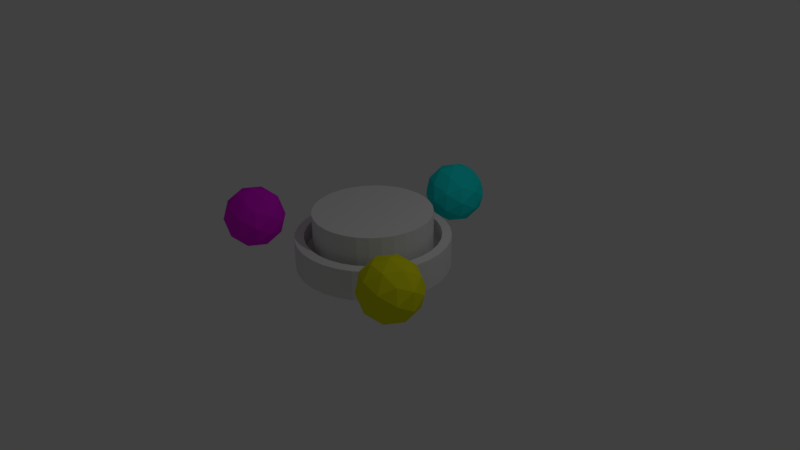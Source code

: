 # Source: Checkpoint.blend  (saved by Blender 2.78.0; exported with 4.5.12 LTS)
import bpy
from mathutils import Matrix  # noqa: F401  (used for matrix-valued properties, if any)

bpy.ops.wm.read_factory_settings(use_empty=True)
scene = bpy.context.scene
scene.name = 'Scene'

# ---- collections
col_collection_1 = bpy.data.collections.new('Collection 1'); scene.collection.children.link(col_collection_1)

# ---- materials (node trees are filled in below, after node groups)
mat_checkpoint_cube_unctive = bpy.data.materials.new('Checkpoint-Cube-Unctive')
mat_checkpoint_cube_unctive.alpha_threshold = 0.0
mat_checkpoint_cube_unctive.use_transparent_shadow = False
mat_checkpoint_cube_unctive.diffuse_color = (0.01, 0.8, 0.8, 1.0)
mat_checkpoint_cube_unctive.roughness = 0.5
mat_checkpoint_pyramid_unactive = bpy.data.materials.new('Checkpoint-Pyramid-Unactive')
mat_checkpoint_pyramid_unactive.alpha_threshold = 0.0
mat_checkpoint_pyramid_unactive.use_transparent_shadow = False
mat_checkpoint_pyramid_unactive.diffuse_color = (0.8, 0.8, 0.01, 1.0)
mat_checkpoint_pyramid_unactive.roughness = 0.5
mat_checkpoint_sphere_unactive = bpy.data.materials.new('Checkpoint-Sphere-Unactive')
mat_checkpoint_sphere_unactive.alpha_threshold = 0.0
mat_checkpoint_sphere_unactive.use_transparent_shadow = False
mat_checkpoint_sphere_unactive.diffuse_color = (0.8, 0.01, 0.8, 1.0)
mat_checkpoint_sphere_unactive.roughness = 0.5
mat_checkpoint_base = bpy.data.materials.new('Checkpoint-Base')
mat_checkpoint_base.alpha_threshold = 0.0
mat_checkpoint_base.use_transparent_shadow = False
mat_checkpoint_base.roughness = 0.5
mat_checkpoint_base.line_color = (0.0, 0.0, 0.0, 1.0)

# ---- material node trees

# ---- world
world_world = bpy.data.worlds.new('World'); scene.world = world_world
world_world.color = (0.05088, 0.05088, 0.05088)
world_world.use_sun_shadow = False
world_world.sun_shadow_jitter_overblur = 0.0
world_world.cycles.sampling_method = 'MANUAL'

# ---- cameras
cam_camera = bpy.data.cameras.new('Camera')
cam_camera.clip_end = 100.0
cam_camera.lens = 35.0
cam_camera.sensor_width = 32.0
cam_camera.sensor_height = 18.0
cam_camera.ortho_scale = 7.314
cam_camera.dof.focus_distance = 0.0
cam_camera.dof.aperture_fstop = 128.0

# ---- lights
light_lamp = bpy.data.lights.new('Lamp', 'POINT')
light_lamp.transmission_factor = 0.0
light_lamp.cutoff_distance = 30.0
light_lamp.energy = 100.0
light_lamp.shadow_buffer_clip_start = 1.001
light_lamp.shadow_soft_size = 0.1
light_lamp.shadow_maximum_resolution = 0.006
light_lamp.use_absolute_resolution = True

# ---- meshes
me_icosphere = bpy.data.meshes.new('Icosphere')
me_icosphere.from_pydata([(0.0, -0.4, 6.517e-08), (0.2894, -0.1789, 0.2103), (-0.1106, -0.1789, 0.3403), (-0.3578, -0.1789, 2.914e-08), (-0.1106, -0.1789, -0.3403), (0.2894, -0.1789, -0.2103), (0.1106, 0.1789, 0.3403), (-0.2894, 0.1789, 0.2103), (-0.2894, 0.1789, -0.2103), (0.1106, 0.1789, -0.3403), (0.3578, 0.1789, -2.914e-08), (0.0, 0.4, -6.517e-08), (-0.06498, -0.3403, 0.2), (0.1701, -0.3403, 0.1236), (0.1051, -0.2103, 0.3236), (0.3403, -0.2103, 3.426e-08), (0.1701, -0.3403, -0.1236), (-0.2103, -0.3403, 5.544e-08), (-0.2753, -0.2103, 0.2), (-0.06498, -0.3403, -0.2), (-0.2753, -0.2103, -0.2), (0.1051, -0.2103, -0.3236), (0.3804, 2.014e-08, 0.1236), (0.3804, -2.014e-08, -0.1236), (0.0, 6.517e-08, 0.4), (0.2351, 5.272e-08, 0.3236), (-0.3804, 2.014e-08, 0.1236), (-0.2351, 5.272e-08, 0.3236), (-0.2351, -5.272e-08, -0.3236), (-0.3804, -2.014e-08, -0.1236), (0.2351, -5.272e-08, -0.3236), (0.0, -6.517e-08, -0.4), (0.2753, 0.2103, 0.2), (-0.1051, 0.2103, 0.3236), (-0.3403, 0.2103, -3.426e-08), (-0.1051, 0.2103, -0.3236), (0.2753, 0.2103, -0.2), (0.06498, 0.3403, 0.2), (0.2103, 0.3403, -5.544e-08), (-0.1701, 0.3403, 0.1236), (-0.1701, 0.3403, -0.1236), (0.06498, 0.3403, -0.2)], [], [(0, 13, 12), (1, 13, 15), (0, 12, 17), (0, 17, 19), (0, 19, 16), (1, 15, 22), (2, 14, 24), (3, 18, 26), (4, 20, 28), (5, 21, 30), (1, 22, 25), (2, 24, 27), (3, 26, 29), (4, 28, 31), (5, 30, 23), (6, 32, 37), (7, 33, 39), (8, 34, 40), (9, 35, 41), (10, 36, 38), (38, 41, 11), (38, 36, 41), (36, 9, 41), (41, 40, 11), (41, 35, 40), (35, 8, 40), (40, 39, 11), (40, 34, 39), (34, 7, 39), (39, 37, 11), (39, 33, 37), (33, 6, 37), (37, 38, 11), (37, 32, 38), (32, 10, 38), (23, 36, 10), (23, 30, 36), (30, 9, 36), (31, 35, 9), (31, 28, 35), (28, 8, 35), (29, 34, 8), (29, 26, 34), (26, 7, 34), (27, 33, 7), (27, 24, 33), (24, 6, 33), (25, 32, 6), (25, 22, 32), (22, 10, 32), (30, 31, 9), (30, 21, 31), (21, 4, 31), (28, 29, 8), (28, 20, 29), (20, 3, 29), (26, 27, 7), (26, 18, 27), (18, 2, 27), (24, 25, 6), (24, 14, 25), (14, 1, 25), (22, 23, 10), (22, 15, 23), (15, 5, 23), (16, 21, 5), (16, 19, 21), (19, 4, 21), (19, 20, 4), (19, 17, 20), (17, 3, 20), (17, 18, 3), (17, 12, 18), (12, 2, 18), (15, 16, 5), (15, 13, 16), (13, 0, 16), (12, 14, 2), (12, 13, 14), (13, 1, 14)])
me_icosphere.materials.append(mat_checkpoint_cube_unctive)
me_icosphere.use_remesh_preserve_volume = False
me_icosphere.use_remesh_preserve_attributes = False
me_icosphere.use_mirror_vertex_groups = False
me_icosphere.update()
me_icosphere_002 = bpy.data.meshes.new('Icosphere.002')
me_icosphere_002.from_pydata([(0.0, -0.4, 6.517e-08), (0.2894, -0.1789, 0.2103), (-0.1106, -0.1789, 0.3403), (-0.3578, -0.1789, 2.914e-08), (-0.1106, -0.1789, -0.3403), (0.2894, -0.1789, -0.2103), (0.1106, 0.1789, 0.3403), (-0.2894, 0.1789, 0.2103), (-0.2894, 0.1789, -0.2103), (0.1106, 0.1789, -0.3403), (0.3578, 0.1789, -2.914e-08), (0.0, 0.4, -6.517e-08), (-0.06498, -0.3403, 0.2), (0.1701, -0.3403, 0.1236), (0.1051, -0.2103, 0.3236), (0.3403, -0.2103, 3.426e-08), (0.1701, -0.3403, -0.1236), (-0.2103, -0.3403, 5.544e-08), (-0.2753, -0.2103, 0.2), (-0.06498, -0.3403, -0.2), (-0.2753, -0.2103, -0.2), (0.1051, -0.2103, -0.3236), (0.3804, 2.014e-08, 0.1236), (0.3804, -2.014e-08, -0.1236), (0.0, 6.517e-08, 0.4), (0.2351, 5.272e-08, 0.3236), (-0.3804, 2.014e-08, 0.1236), (-0.2351, 5.272e-08, 0.3236), (-0.2351, -5.272e-08, -0.3236), (-0.3804, -2.014e-08, -0.1236), (0.2351, -5.272e-08, -0.3236), (0.0, -6.517e-08, -0.4), (0.2753, 0.2103, 0.2), (-0.1051, 0.2103, 0.3236), (-0.3403, 0.2103, -3.426e-08), (-0.1051, 0.2103, -0.3236), (0.2753, 0.2103, -0.2), (0.06498, 0.3403, 0.2), (0.2103, 0.3403, -5.544e-08), (-0.1701, 0.3403, 0.1236), (-0.1701, 0.3403, -0.1236), (0.06498, 0.3403, -0.2)], [], [(0, 13, 12), (1, 13, 15), (0, 12, 17), (0, 17, 19), (0, 19, 16), (1, 15, 22), (2, 14, 24), (3, 18, 26), (4, 20, 28), (5, 21, 30), (1, 22, 25), (2, 24, 27), (3, 26, 29), (4, 28, 31), (5, 30, 23), (6, 32, 37), (7, 33, 39), (8, 34, 40), (9, 35, 41), (10, 36, 38), (38, 41, 11), (38, 36, 41), (36, 9, 41), (41, 40, 11), (41, 35, 40), (35, 8, 40), (40, 39, 11), (40, 34, 39), (34, 7, 39), (39, 37, 11), (39, 33, 37), (33, 6, 37), (37, 38, 11), (37, 32, 38), (32, 10, 38), (23, 36, 10), (23, 30, 36), (30, 9, 36), (31, 35, 9), (31, 28, 35), (28, 8, 35), (29, 34, 8), (29, 26, 34), (26, 7, 34), (27, 33, 7), (27, 24, 33), (24, 6, 33), (25, 32, 6), (25, 22, 32), (22, 10, 32), (30, 31, 9), (30, 21, 31), (21, 4, 31), (28, 29, 8), (28, 20, 29), (20, 3, 29), (26, 27, 7), (26, 18, 27), (18, 2, 27), (24, 25, 6), (24, 14, 25), (14, 1, 25), (22, 23, 10), (22, 15, 23), (15, 5, 23), (16, 21, 5), (16, 19, 21), (19, 4, 21), (19, 20, 4), (19, 17, 20), (17, 3, 20), (17, 18, 3), (17, 12, 18), (12, 2, 18), (15, 16, 5), (15, 13, 16), (13, 0, 16), (12, 14, 2), (12, 13, 14), (13, 1, 14)])
me_icosphere_002.materials.append(mat_checkpoint_pyramid_unactive)
me_icosphere_002.use_remesh_preserve_volume = False
me_icosphere_002.use_remesh_preserve_attributes = False
me_icosphere_002.use_mirror_vertex_groups = False
me_icosphere_002.update()
me_icosphere_001 = bpy.data.meshes.new('Icosphere.001')
me_icosphere_001.from_pydata([(0.0, -0.4, 6.517e-08), (0.2894, -0.1789, 0.2103), (-0.1106, -0.1789, 0.3403), (-0.3578, -0.1789, 2.914e-08), (-0.1106, -0.1789, -0.3403), (0.2894, -0.1789, -0.2103), (0.1106, 0.1789, 0.3403), (-0.2894, 0.1789, 0.2103), (-0.2894, 0.1789, -0.2103), (0.1106, 0.1789, -0.3403), (0.3578, 0.1789, -2.914e-08), (0.0, 0.4, -6.517e-08), (-0.06498, -0.3403, 0.2), (0.1701, -0.3403, 0.1236), (0.1051, -0.2103, 0.3236), (0.3403, -0.2103, 3.426e-08), (0.1701, -0.3403, -0.1236), (-0.2103, -0.3403, 5.544e-08), (-0.2753, -0.2103, 0.2), (-0.06498, -0.3403, -0.2), (-0.2753, -0.2103, -0.2), (0.1051, -0.2103, -0.3236), (0.3804, 2.014e-08, 0.1236), (0.3804, -2.014e-08, -0.1236), (0.0, 6.517e-08, 0.4), (0.2351, 5.272e-08, 0.3236), (-0.3804, 2.014e-08, 0.1236), (-0.2351, 5.272e-08, 0.3236), (-0.2351, -5.272e-08, -0.3236), (-0.3804, -2.014e-08, -0.1236), (0.2351, -5.272e-08, -0.3236), (0.0, -6.517e-08, -0.4), (0.2753, 0.2103, 0.2), (-0.1051, 0.2103, 0.3236), (-0.3403, 0.2103, -3.426e-08), (-0.1051, 0.2103, -0.3236), (0.2753, 0.2103, -0.2), (0.06498, 0.3403, 0.2), (0.2103, 0.3403, -5.544e-08), (-0.1701, 0.3403, 0.1236), (-0.1701, 0.3403, -0.1236), (0.06498, 0.3403, -0.2)], [], [(0, 13, 12), (1, 13, 15), (0, 12, 17), (0, 17, 19), (0, 19, 16), (1, 15, 22), (2, 14, 24), (3, 18, 26), (4, 20, 28), (5, 21, 30), (1, 22, 25), (2, 24, 27), (3, 26, 29), (4, 28, 31), (5, 30, 23), (6, 32, 37), (7, 33, 39), (8, 34, 40), (9, 35, 41), (10, 36, 38), (38, 41, 11), (38, 36, 41), (36, 9, 41), (41, 40, 11), (41, 35, 40), (35, 8, 40), (40, 39, 11), (40, 34, 39), (34, 7, 39), (39, 37, 11), (39, 33, 37), (33, 6, 37), (37, 38, 11), (37, 32, 38), (32, 10, 38), (23, 36, 10), (23, 30, 36), (30, 9, 36), (31, 35, 9), (31, 28, 35), (28, 8, 35), (29, 34, 8), (29, 26, 34), (26, 7, 34), (27, 33, 7), (27, 24, 33), (24, 6, 33), (25, 32, 6), (25, 22, 32), (22, 10, 32), (30, 31, 9), (30, 21, 31), (21, 4, 31), (28, 29, 8), (28, 20, 29), (20, 3, 29), (26, 27, 7), (26, 18, 27), (18, 2, 27), (24, 25, 6), (24, 14, 25), (14, 1, 25), (22, 23, 10), (22, 15, 23), (15, 5, 23), (16, 21, 5), (16, 19, 21), (19, 4, 21), (19, 20, 4), (19, 17, 20), (17, 3, 20), (17, 18, 3), (17, 12, 18), (12, 2, 18), (15, 16, 5), (15, 13, 16), (13, 0, 16), (12, 14, 2), (12, 13, 14), (13, 1, 14)])
me_icosphere_001.materials.append(mat_checkpoint_sphere_unactive)
me_icosphere_001.use_remesh_preserve_volume = False
me_icosphere_001.use_remesh_preserve_attributes = False
me_icosphere_001.use_mirror_vertex_groups = False
me_icosphere_001.update()
me_cylinder_007 = bpy.data.meshes.new('Cylinder.007')
me_cylinder_007.from_pydata([(0.0, 1.0, -0.25), (-9.072e-08, 0.8789, 0.16), (0.1951, 0.9808, -0.25), (0.1715, 0.862, 0.16), (0.3827, 0.9239, -0.25), (0.3364, 0.812, 0.16), (0.5556, 0.8315, -0.25), (0.4883, 0.7308, 0.16), (0.7071, 0.7071, -0.25), (0.6215, 0.6215, 0.16), (0.8315, 0.5556, -0.25), (0.7308, 0.4883, 0.16), (0.9239, 0.3827, -0.25), (0.812, 0.3364, 0.16), (0.9808, 0.1951, -0.25), (0.862, 0.1715, 0.16), (1.0, 8.742e-08, -0.25), (0.8789, 2.397e-08, 0.16), (0.9808, -0.1951, -0.25), (0.862, -0.1715, 0.16), (0.9239, -0.3827, -0.25), (0.812, -0.3364, 0.16), (0.8315, -0.5556, -0.25), (0.7308, -0.4883, 0.16), (0.7071, -0.7071, -0.25), (0.6215, -0.6215, 0.16), (0.5556, -0.8315, -0.25), (0.4883, -0.7308, 0.16), (0.3827, -0.9239, -0.25), (0.3364, -0.812, 0.16), (0.1951, -0.9808, -0.25), (0.1715, -0.862, 0.16), (-3.258e-07, -1.0, -0.25), (-2.969e-07, -0.8789, 0.16), (-0.1951, -0.9808, -0.25), (-0.1715, -0.862, 0.16), (-0.3827, -0.9239, -0.25), (-0.3364, -0.812, 0.16), (-0.5556, -0.8315, -0.25), (-0.4883, -0.7308, 0.16), (-0.7071, -0.7071, -0.25), (-0.6215, -0.6215, 0.16), (-0.8315, -0.5556, -0.25), (-0.7308, -0.4883, 0.16), (-0.9239, -0.3827, -0.25), (-0.812, -0.3364, 0.16), (-0.9808, -0.1951, -0.25), (-0.862, -0.1715, 0.16), (-1.0, 9.775e-07, -0.25), (-0.8789, 8.351e-07, 0.16), (-0.9808, 0.1951, -0.25), (-0.862, 0.1715, 0.16), (-0.9239, 0.3827, -0.25), (-0.812, 0.3364, 0.16), (-0.8315, 0.5556, -0.25), (-0.7308, 0.4883, 0.16), (-0.7071, 0.7071, -0.25), (-0.6215, 0.6215, 0.16), (-0.5556, 0.8315, -0.25), (-0.4883, 0.7308, 0.16), (-0.3827, 0.9239, -0.25), (-0.3364, 0.812, 0.16), (-0.1951, 0.9808, -0.25), (-0.1715, 0.862, 0.16), (0.1951, 0.9808, 0.15), (0.0, 1.0, 0.15), (0.3827, 0.9239, 0.15), (0.5556, 0.8315, 0.15), (0.7071, 0.7071, 0.15), (0.8315, 0.5556, 0.15), (0.9239, 0.3827, 0.15), (0.9808, 0.1951, 0.15), (1.0, 7.55e-08, 0.15), (0.9808, -0.1951, 0.15), (0.9239, -0.3827, 0.15), (0.8315, -0.5556, 0.15), (0.7071, -0.7071, 0.15), (0.5556, -0.8315, 0.15), (0.3827, -0.9239, 0.15), (0.1951, -0.9808, 0.15), (-3.258e-07, -1.0, 0.15), (-0.1951, -0.9808, 0.15), (-0.3827, -0.9239, 0.15), (-0.5556, -0.8315, 0.15), (-0.7071, -0.7071, 0.15), (-0.8315, -0.5556, 0.15), (-0.9239, -0.3827, 0.15), (-0.9808, -0.1951, 0.15), (-1.0, 9.656e-07, 0.15), (-0.9808, 0.1951, 0.15), (-0.9239, 0.3827, 0.15), (-0.8315, 0.5556, 0.15), (-0.7071, 0.7071, 0.15), (-0.5556, 0.8315, 0.15), (-0.3827, 0.9239, 0.15), (-0.1951, 0.9808, 0.15), (0.1499, 0.7536, -0.075), (-1.538e-07, 0.7684, -0.075), (0.2941, 0.7099, -0.075), (0.4269, 0.6389, -0.075), (0.5433, 0.5433, -0.075), (0.6389, 0.4269, -0.075), (0.7099, 0.2941, -0.075), (0.7536, 0.1499, -0.075), (0.7684, 6.017e-09, -0.075), (0.7536, -0.1499, -0.075), (0.7099, -0.2941, -0.075), (0.6389, -0.4269, -0.075), (0.5433, -0.5433, -0.075), (0.4269, -0.6389, -0.075), (0.2941, -0.7099, -0.075), (0.1499, -0.7536, -0.075), (-2.615e-07, -0.7684, -0.075), (-0.1499, -0.7536, -0.075), (-0.2941, -0.7099, -0.075), (-0.4269, -0.6389, -0.075), (-0.5433, -0.5433, -0.075), (-0.6389, -0.4269, -0.075), (-0.7099, -0.2941, -0.075), (-0.7536, -0.1499, -0.075), (-0.7684, 7.303e-07, -0.075), (-0.7536, 0.1499, -0.075), (-0.7099, 0.2941, -0.075), (-0.6389, 0.4269, -0.075), (-0.5433, 0.5433, -0.075), (-0.4269, 0.6389, -0.075), (-0.2941, 0.7099, -0.075), (-0.1499, 0.7536, -0.075), (0.1715, 0.862, -0.06), (-9.269e-08, 0.8789, -0.06), (0.3364, 0.812, -0.06), (0.4883, 0.7308, -0.06), (0.6215, 0.6215, -0.06), (0.7308, 0.4883, -0.06), (0.812, 0.3364, -0.06), (0.862, 0.1715, -0.06), (0.8789, 2.397e-08, -0.06), (0.862, -0.1715, -0.06), (0.812, -0.3364, -0.06), (0.7308, -0.4883, -0.06), (0.6215, -0.6215, -0.06), (0.4883, -0.7308, -0.06), (0.3364, -0.812, -0.06), (0.1715, -0.862, -0.06), (-2.989e-07, -0.8789, -0.06), (-0.1715, -0.862, -0.06), (-0.3364, -0.812, -0.06), (-0.4883, -0.7308, -0.06), (-0.6215, -0.6215, -0.06), (-0.7308, -0.4883, -0.06), (-0.812, -0.3364, -0.06), (-0.862, -0.1715, -0.06), (-0.8789, 8.351e-07, -0.06), (-0.862, 0.1715, -0.06), (-0.812, 0.3364, -0.06), (-0.7308, 0.4883, -0.06), (-0.6215, 0.6215, -0.06), (-0.4883, 0.7308, -0.06), (-0.3364, 0.812, -0.06), (-0.1715, 0.862, -0.06), (0.1499, 0.7536, 0.475), (-1.518e-07, 0.7684, 0.475), (0.2941, 0.7099, 0.475), (0.4269, 0.6389, 0.475), (0.5433, 0.5433, 0.475), (0.6389, 0.4269, 0.475), (0.7099, 0.2941, 0.475), (0.7536, 0.1499, 0.475), (0.7684, 6.017e-09, 0.475), (0.7536, -0.1499, 0.475), (0.7099, -0.2941, 0.475), (0.6389, -0.4269, 0.475), (0.5433, -0.5433, 0.475), (0.4269, -0.6389, 0.475), (0.2941, -0.7099, 0.475), (0.1499, -0.7536, 0.475), (-2.595e-07, -0.7684, 0.475), (-0.1499, -0.7536, 0.475), (-0.2941, -0.7099, 0.475), (-0.4269, -0.6389, 0.475), (-0.5433, -0.5433, 0.475), (-0.6389, -0.4269, 0.475), (-0.7099, -0.2941, 0.475), (-0.7536, -0.1499, 0.475), (-0.7684, 7.303e-07, 0.475), (-0.7536, 0.1499, 0.475), (-0.7099, 0.2941, 0.475), (-0.6389, 0.4269, 0.475), (-0.5433, 0.5433, 0.475), (-0.4269, 0.6389, 0.475), (-0.2941, 0.7099, 0.475), (-0.1499, 0.7536, 0.475)], [], [(0, 65, 64, 2), (2, 64, 66, 4), (4, 66, 67, 6), (6, 67, 68, 8), (8, 68, 69, 10), (10, 69, 70, 12), (12, 70, 71, 14), (14, 71, 72, 16), (16, 72, 73, 18), (18, 73, 74, 20), (20, 74, 75, 22), (22, 75, 76, 24), (24, 76, 77, 26), (26, 77, 78, 28), (28, 78, 79, 30), (30, 79, 80, 32), (32, 80, 81, 34), (34, 81, 82, 36), (36, 82, 83, 38), (38, 83, 84, 40), (40, 84, 85, 42), (42, 85, 86, 44), (44, 86, 87, 46), (46, 87, 88, 48), (48, 88, 89, 50), (50, 89, 90, 52), (52, 90, 91, 54), (54, 91, 92, 56), (56, 92, 93, 58), (58, 93, 94, 60), (21, 19, 137, 138), (60, 94, 95, 62), (62, 95, 65, 0), (0, 2, 4, 6, 8, 10, 12, 14, 16, 18, 20, 22, 24, 26, 28, 30, 32, 34, 36, 38, 40, 42, 44, 46, 48, 50, 52, 54, 56, 58, 60, 62), (1, 3, 64, 65), (3, 5, 66, 64), (5, 7, 67, 66), (7, 9, 68, 67), (9, 11, 69, 68), (11, 13, 70, 69), (13, 15, 71, 70), (15, 17, 72, 71), (17, 19, 73, 72), (19, 21, 74, 73), (21, 23, 75, 74), (23, 25, 76, 75), (25, 27, 77, 76), (27, 29, 78, 77), (29, 31, 79, 78), (31, 33, 80, 79), (33, 35, 81, 80), (35, 37, 82, 81), (37, 39, 83, 82), (39, 41, 84, 83), (41, 43, 85, 84), (43, 45, 86, 85), (45, 47, 87, 86), (47, 49, 88, 87), (49, 51, 89, 88), (51, 53, 90, 89), (53, 55, 91, 90), (55, 57, 92, 91), (57, 59, 93, 92), (59, 61, 94, 93), (61, 63, 95, 94), (63, 1, 65, 95), (112, 111, 175, 176), (49, 47, 151, 152), (23, 21, 138, 139), (51, 49, 152, 153), (25, 23, 139, 140), (53, 51, 153, 154), (27, 25, 140, 141), (55, 53, 154, 155), (29, 27, 141, 142), (3, 1, 129, 128), (57, 55, 155, 156), (31, 29, 142, 143), (5, 3, 128, 130), (59, 57, 156, 157), (33, 31, 143, 144), (7, 5, 130, 131), (61, 59, 157, 158), (35, 33, 144, 145), (9, 7, 131, 132), (63, 61, 158, 159), (37, 35, 145, 146), (11, 9, 132, 133), (1, 63, 159, 129), (39, 37, 146, 147), (13, 11, 133, 134), (41, 39, 147, 148), (15, 13, 134, 135), (43, 41, 148, 149), (17, 15, 135, 136), (45, 43, 149, 150), (19, 17, 136, 137), (47, 45, 150, 151), (97, 96, 128, 129), (96, 98, 130, 128), (98, 99, 131, 130), (99, 100, 132, 131), (100, 101, 133, 132), (101, 102, 134, 133), (102, 103, 135, 134), (103, 104, 136, 135), (104, 105, 137, 136), (105, 106, 138, 137), (106, 107, 139, 138), (107, 108, 140, 139), (108, 109, 141, 140), (109, 110, 142, 141), (110, 111, 143, 142), (111, 112, 144, 143), (112, 113, 145, 144), (113, 114, 146, 145), (114, 115, 147, 146), (115, 116, 148, 147), (116, 117, 149, 148), (117, 118, 150, 149), (118, 119, 151, 150), (119, 120, 152, 151), (120, 121, 153, 152), (121, 122, 154, 153), (122, 123, 155, 154), (123, 124, 156, 155), (124, 125, 157, 156), (125, 126, 158, 157), (126, 127, 159, 158), (127, 97, 129, 159), (160, 161, 191, 190, 189, 188, 187, 186, 185, 184, 183, 182, 181, 180, 179, 178, 177, 176, 175, 174, 173, 172, 171, 170, 169, 168, 167, 166, 165, 164, 163, 162), (99, 98, 162, 163), (126, 125, 189, 190), (113, 112, 176, 177), (100, 99, 163, 164), (127, 126, 190, 191), (114, 113, 177, 178), (101, 100, 164, 165), (97, 127, 191, 161), (115, 114, 178, 179), (102, 101, 165, 166), (116, 115, 179, 180), (103, 102, 166, 167), (117, 116, 180, 181), (104, 103, 167, 168), (118, 117, 181, 182), (105, 104, 168, 169), (119, 118, 182, 183), (106, 105, 169, 170), (120, 119, 183, 184), (107, 106, 170, 171), (121, 120, 184, 185), (108, 107, 171, 172), (122, 121, 185, 186), (109, 108, 172, 173), (123, 122, 186, 187), (110, 109, 173, 174), (96, 97, 161, 160), (124, 123, 187, 188), (111, 110, 174, 175), (98, 96, 160, 162), (125, 124, 188, 189)])
me_cylinder_007.materials.append(mat_checkpoint_base)
me_cylinder_007.use_remesh_preserve_volume = False
me_cylinder_007.use_remesh_preserve_attributes = False
me_cylinder_007.use_mirror_vertex_groups = False
me_cylinder_007.update()

# ---- objects
ob_checkpoint = bpy.data.objects.new('Checkpoint', None)
ob_cube_active_state = bpy.data.objects.new('Cube Active State', me_icosphere)
ob_pyramid_active_state = bpy.data.objects.new('Pyramid Active State', me_icosphere_002)
ob_sphere_active_state = bpy.data.objects.new('Sphere Active State', me_icosphere_001)
ob_base = bpy.data.objects.new('Base', me_cylinder_007)
ob_lamp = bpy.data.objects.new('Lamp', light_lamp)
ob_camera = bpy.data.objects.new('Camera', cam_camera)

# ---- transforms, parenting, visibility, modifiers, constraints
ob_checkpoint.location = (0.0, 0.0, 1.5)
ob_checkpoint.rotation_euler = (1.571, -0.0, 0.0)
ob_checkpoint.empty_image_offset = (0.0, 0.0)
ob_checkpoint.lineart.crease_threshold = 0.0
ob_cube_active_state.parent = ob_checkpoint
ob_cube_active_state.matrix_parent_inverse = Matrix(((1.0, 0.0, 0.0, -0.0), (0.0, 1.0, 0.0, -0.0), (0.0, 0.0, 1.0, -1.5), (0.0, 0.0, 0.0, 1.0)))
ob_cube_active_state.location = (0.0, -1.1, -8.325e-08)
ob_cube_active_state.rotation_euler = (-1.571, 0.0, 0.0)
ob_cube_active_state.lineart.crease_threshold = 0.0
ob_pyramid_active_state.parent = ob_checkpoint
ob_pyramid_active_state.matrix_parent_inverse = Matrix(((1.0, 0.0, 0.0, -0.0), (0.0, 1.0, 0.0, -0.0), (0.0, 0.0, 1.0, -1.5), (0.0, 0.0, 0.0, 1.0)))
ob_pyramid_active_state.location = (1.3, -1.1, 2.4)
ob_pyramid_active_state.rotation_euler = (-1.571, 0.0, 0.0)
ob_pyramid_active_state.lineart.crease_threshold = 0.0
ob_sphere_active_state.parent = ob_checkpoint
ob_sphere_active_state.matrix_parent_inverse = Matrix(((1.0, 0.0, 0.0, -0.0), (0.0, 1.0, 0.0, -0.0), (0.0, 0.0, 1.0, -1.5), (0.0, 0.0, 0.0, 1.0)))
ob_sphere_active_state.location = (-1.3, -1.1, 2.4)
ob_sphere_active_state.rotation_euler = (-1.571, 0.0, 0.0)
ob_sphere_active_state.lineart.crease_threshold = 0.0
ob_base.parent = ob_checkpoint
ob_base.matrix_parent_inverse = Matrix(((1.0, 0.0, 0.0, -0.0), (0.0, 1.0, 0.0, -0.0), (0.0, 0.0, 1.0, -1.5), (0.0, 0.0, 0.0, 1.0)))
ob_base.location = (0.0, -1.35, 1.5)
ob_base.rotation_euler = (-1.571, 0.0, 0.0)
ob_base.lineart.crease_threshold = 0.0
ob_lamp.location = (4.076, 1.005, 5.904)
ob_lamp.rotation_euler = (0.6503, 0.05522, 1.866)
ob_lamp.lock_rotations_4d = False
ob_lamp.empty_display_type = 'ARROWS'
ob_lamp.color = (0.0, 0.0, 0.0, 0.0)
ob_lamp.lineart.crease_threshold = 0.0
ob_camera.location = (7.481, -6.508, 5.344)
ob_camera.rotation_euler = (1.109, 0.01082, 0.8149)
ob_camera.lock_rotations_4d = False
ob_camera.empty_display_type = 'ARROWS'
ob_camera.color = (0.0, 0.0, 0.0, 0.0)
ob_camera.display_type = 'WIRE'
ob_camera.lineart.crease_threshold = 0.0

# ---- collection membership
col_collection_1.objects.link(ob_checkpoint)
col_collection_1.objects.link(ob_cube_active_state)
col_collection_1.objects.link(ob_pyramid_active_state)
col_collection_1.objects.link(ob_sphere_active_state)
col_collection_1.objects.link(ob_base)
col_collection_1.objects.link(ob_lamp)
col_collection_1.objects.link(ob_camera)

# ---- scene / render settings (as saved in the file)
scene.camera = ob_camera
scene.frame_start = 1; scene.frame_end = 250; scene.frame_set(1)
scene.render.engine = 'BLENDER_EEVEE_NEXT'
scene.render.resolution_percentage = 50
scene.render.dither_intensity = 0.0
scene.cycles.use_denoising = False
scene.cycles.samples = 128
scene.cycles.sampling_pattern = 'TABULATED_SOBOL'
scene.cycles.light_sampling_threshold = 0.0
scene.cycles.use_adaptive_sampling = False
scene.cycles.use_light_tree = False
scene.cycles.blur_glossy = 0.0
scene.cycles.sample_clamp_indirect = 0.0
scene.view_settings.view_transform = 'Standard'
bpy.context.view_layer.update()
